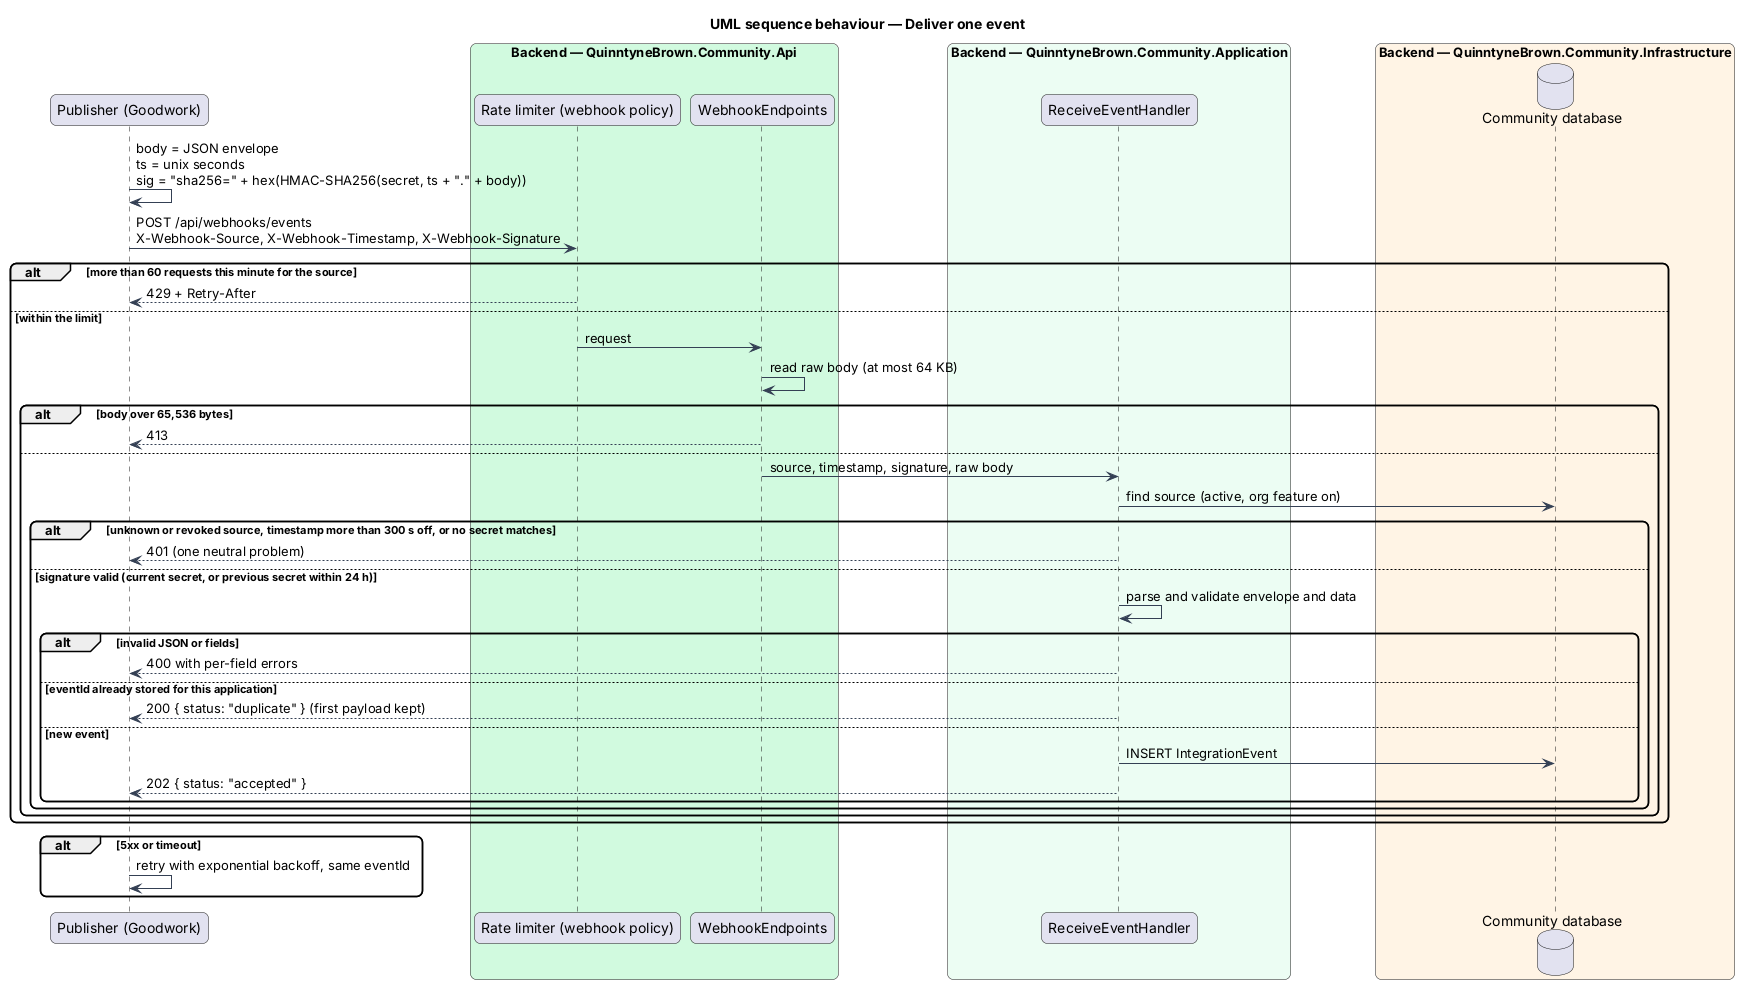

The diagram above was rendered by PlantUML. Its source (embedded in the PNG):
@startuml
title UML sequence behaviour — Deliver one event
skinparam backgroundColor #FFFFFF
skinparam shadowing false
skinparam roundcorner 12
skinparam defaultFontName Arial
skinparam ArrowColor #344054
participant "Publisher (Goodwork)" as pub
box "Backend — QuinntyneBrown.Community.Api" #D1FADF
  participant "Rate limiter (webhook policy)" as rl
  participant "WebhookEndpoints" as ep
end box
box "Backend — QuinntyneBrown.Community.Application" #ECFDF3
  participant "ReceiveEventHandler" as h
end box
box "Backend — QuinntyneBrown.Community.Infrastructure" #FFF4E5
  database "Community database" as db
end box
pub -> pub : body = JSON envelope\nts = unix seconds\nsig = "sha256=" + hex(HMAC-SHA256(secret, ts + "." + body))
pub -> rl : POST /api/webhooks/events\nX-Webhook-Source, X-Webhook-Timestamp, X-Webhook-Signature
alt more than 60 requests this minute for the source
  rl --> pub : 429 + Retry-After
else within the limit
  rl -> ep : request
  ep -> ep : read raw body (at most 64 KB)
  alt body over 65,536 bytes
    ep --> pub : 413
  else
    ep -> h : source, timestamp, signature, raw body
    h -> db : find source (active, org feature on)
    alt unknown or revoked source, timestamp more than 300 s off, or no secret matches
      h --> pub : 401 (one neutral problem)
    else signature valid (current secret, or previous secret within 24 h)
      h -> h : parse and validate envelope and data
      alt invalid JSON or fields
        h --> pub : 400 with per-field errors
      else eventId already stored for this application
        h --> pub : 200 { status: "duplicate" } (first payload kept)
      else new event
        h -> db : INSERT IntegrationEvent
        h --> pub : 202 { status: "accepted" }
      end
    end
  end
end
alt 5xx or timeout
  pub -> pub : retry with exponential backoff, same eventId
end
@enduml